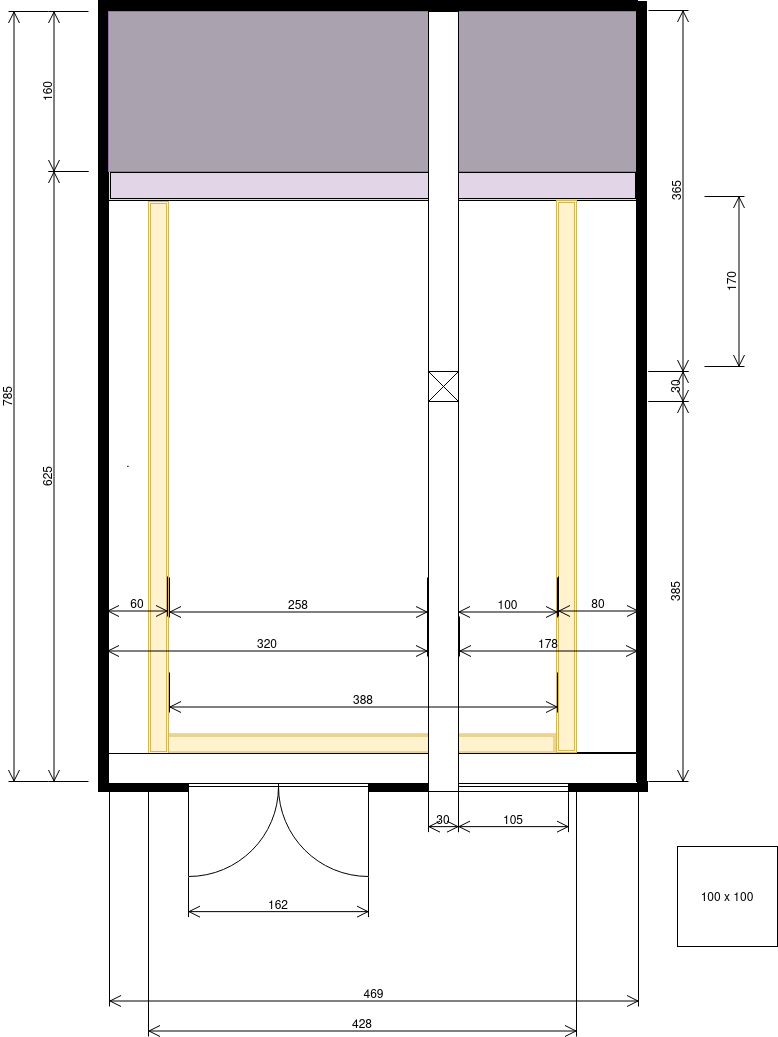

The diagram above was exported from draw.io. Its source (the exported page's mxGraphModel, read from the mxfile embedded in the PNG):
<mxGraphModel dx="1420" dy="842" grid="1" gridSize="10" guides="1" tooltips="1" connect="1" arrows="1" fold="1" page="1" pageScale="1" pageWidth="1169" pageHeight="827" background="none" math="0" shadow="0">
  <root>
    <mxCell id="0" />
    <mxCell id="1" parent="0" />
    <mxCell id="TsbVZWLCHMpgHzYCDe0R-3" value="" style="rounded=0;whiteSpace=wrap;html=1;" parent="1" vertex="1">
      <mxGeometry x="579" y="384" width="60" height="582" as="geometry" />
    </mxCell>
    <mxCell id="TsbVZWLCHMpgHzYCDe0R-2" value="." style="rounded=0;whiteSpace=wrap;html=1;" parent="1" vertex="1">
      <mxGeometry x="111" y="385" width="40" height="582" as="geometry" />
    </mxCell>
    <mxCell id="DVu48KI71VsZCIkEHZR0-23" value="" style="shape=ext;double=1;rounded=0;whiteSpace=wrap;html=1;fillColor=#E1D5E7;" parent="1" vertex="1">
      <mxGeometry x="111" y="384" width="529" height="30" as="geometry" />
    </mxCell>
    <mxCell id="DVu48KI71VsZCIkEHZR0-2" value="" style="verticalLabelPosition=bottom;html=1;verticalAlign=top;align=center;shape=mxgraph.floorplan.wall;fillColor=strokeColor;direction=south;" parent="1" vertex="1">
      <mxGeometry x="101" y="225" width="10" height="780" as="geometry" />
    </mxCell>
    <mxCell id="DVu48KI71VsZCIkEHZR0-3" value="" style="rounded=0;whiteSpace=wrap;html=1;fillColor=#ABA2B0;strokeColor=#9673a6;" parent="1" vertex="1">
      <mxGeometry x="111" y="225" width="320" height="160" as="geometry" />
    </mxCell>
    <mxCell id="DVu48KI71VsZCIkEHZR0-5" value="" style="rounded=0;whiteSpace=wrap;html=1;fillColor=#ABA2B0;strokeColor=#9673a6;" parent="1" vertex="1">
      <mxGeometry x="461" y="225" width="179" height="160" as="geometry" />
    </mxCell>
    <mxCell id="DVu48KI71VsZCIkEHZR0-9" value="" style="verticalLabelPosition=bottom;html=1;verticalAlign=top;align=center;shape=mxgraph.floorplan.wall;fillColor=strokeColor;" parent="1" vertex="1">
      <mxGeometry x="111" y="995" width="80" height="10" as="geometry" />
    </mxCell>
    <mxCell id="DVu48KI71VsZCIkEHZR0-10" value="" style="verticalLabelPosition=bottom;html=1;verticalAlign=top;align=center;shape=mxgraph.floorplan.wall;fillColor=strokeColor;" parent="1" vertex="1">
      <mxGeometry x="371" y="995" width="60" height="10" as="geometry" />
    </mxCell>
    <mxCell id="DVu48KI71VsZCIkEHZR0-14" value="" style="verticalLabelPosition=bottom;html=1;verticalAlign=top;align=center;shape=mxgraph.floorplan.wall;fillColor=strokeColor;" parent="1" vertex="1">
      <mxGeometry x="571" y="995" width="79" height="10" as="geometry" />
    </mxCell>
    <mxCell id="DVu48KI71VsZCIkEHZR0-15" value="" style="verticalLabelPosition=bottom;html=1;verticalAlign=top;align=center;shape=mxgraph.floorplan.doorDouble;aspect=fixed;" parent="1" vertex="1">
      <mxGeometry x="191" y="995" width="180" height="95.63" as="geometry" />
    </mxCell>
    <mxCell id="DVu48KI71VsZCIkEHZR0-16" value="" style="verticalLabelPosition=bottom;html=1;verticalAlign=top;align=center;shape=mxgraph.floorplan.window;" parent="1" vertex="1">
      <mxGeometry x="461" y="995" width="110" height="10" as="geometry" />
    </mxCell>
    <mxCell id="DVu48KI71VsZCIkEHZR0-18" value="&lt;div&gt;625&lt;/div&gt;" style="shape=dimension;direction=south;whiteSpace=wrap;html=1;align=center;points=[];verticalAlign=top;labelBackgroundColor=none;horizontal=0;spacingTop=-15;" parent="1" vertex="1">
      <mxGeometry x="51" y="385" width="40" height="610" as="geometry" />
    </mxCell>
    <mxCell id="DVu48KI71VsZCIkEHZR0-19" value="&lt;div&gt;160&lt;/div&gt;" style="shape=dimension;direction=south;whiteSpace=wrap;html=1;align=center;points=[];verticalAlign=top;labelBackgroundColor=none;horizontal=0;spacingTop=-15;" parent="1" vertex="1">
      <mxGeometry x="51" y="225" width="40" height="160" as="geometry" />
    </mxCell>
    <mxCell id="DVu48KI71VsZCIkEHZR0-26" value="" style="shape=ext;double=1;rounded=0;whiteSpace=wrap;html=1;fillColor=#fff2cc;strokeColor=#d6b656;rotation=90;" parent="1" vertex="1">
      <mxGeometry x="351" y="760" width="20" height="395" as="geometry" />
    </mxCell>
    <mxCell id="0tehll-YJkzTE9BKKPZJ-1" value="&lt;div&gt;785&lt;/div&gt;" style="shape=dimension;direction=south;whiteSpace=wrap;html=1;align=center;points=[];verticalAlign=top;labelBackgroundColor=none;horizontal=0;spacingTop=-15;" parent="1" vertex="1">
      <mxGeometry x="11" y="225" width="40" height="770" as="geometry" />
    </mxCell>
    <mxCell id="0tehll-YJkzTE9BKKPZJ-7" value="385" style="shape=dimension;direction=north;whiteSpace=wrap;html=1;align=center;points=[];verticalAlign=bottom;labelBackgroundColor=none;horizontal=0;spacingBottom=3;" parent="1" vertex="1">
      <mxGeometry x="651" y="615" width="40" height="380" as="geometry" />
    </mxCell>
    <mxCell id="0tehll-YJkzTE9BKKPZJ-8" value="365" style="shape=dimension;direction=north;whiteSpace=wrap;html=1;align=center;points=[];verticalAlign=bottom;labelBackgroundColor=none;horizontal=0;spacingBottom=3;" parent="1" vertex="1">
      <mxGeometry x="651" y="224" width="40" height="361" as="geometry" />
    </mxCell>
    <mxCell id="0tehll-YJkzTE9BKKPZJ-10" value="30" style="shape=dimension;direction=north;whiteSpace=wrap;html=1;align=center;points=[];verticalAlign=bottom;labelBackgroundColor=none;horizontal=0;spacingBottom=3;" parent="1" vertex="1">
      <mxGeometry x="651" y="585" width="40" height="30" as="geometry" />
    </mxCell>
    <mxCell id="0tehll-YJkzTE9BKKPZJ-23" value="162" style="shape=dimension;whiteSpace=wrap;html=1;align=center;points=[];verticalAlign=bottom;spacingBottom=3;labelBackgroundColor=none;" parent="1" vertex="1">
      <mxGeometry x="191" y="1090.63" width="180" height="40" as="geometry" />
    </mxCell>
    <mxCell id="0tehll-YJkzTE9BKKPZJ-25" value="30" style="shape=dimension;whiteSpace=wrap;html=1;align=center;points=[];verticalAlign=bottom;spacingBottom=3;labelBackgroundColor=none;" parent="1" vertex="1">
      <mxGeometry x="431" y="1005.6300000000001" width="30" height="40" as="geometry" />
    </mxCell>
    <mxCell id="0tehll-YJkzTE9BKKPZJ-28" value="105" style="shape=dimension;whiteSpace=wrap;html=1;align=center;points=[];verticalAlign=bottom;spacingBottom=3;labelBackgroundColor=none;" parent="1" vertex="1">
      <mxGeometry x="461" y="1005.6300000000001" width="110" height="40" as="geometry" />
    </mxCell>
    <mxCell id="eFpMKWNqUsYMdCkD_3AN-1" value="" style="verticalLabelPosition=bottom;html=1;verticalAlign=top;align=center;shape=mxgraph.floorplan.wall;fillColor=strokeColor;" parent="1" vertex="1">
      <mxGeometry x="101" y="214" width="539" height="10" as="geometry" />
    </mxCell>
    <mxCell id="TsbVZWLCHMpgHzYCDe0R-5" value="" style="shape=ext;double=1;rounded=0;whiteSpace=wrap;html=1;fillColor=#fff2cc;strokeColor=#d6b656;" parent="1" vertex="1">
      <mxGeometry x="151" y="415" width="20" height="552" as="geometry" />
    </mxCell>
    <mxCell id="YB5uR9vpvqkbk3jJzjW0-1" value="469" style="shape=dimension;whiteSpace=wrap;html=1;align=center;points=[];verticalAlign=bottom;spacingBottom=3;labelBackgroundColor=none;" parent="1" vertex="1">
      <mxGeometry x="112" y="1000" width="529" height="220" as="geometry" />
    </mxCell>
    <mxCell id="YB5uR9vpvqkbk3jJzjW0-2" value="&lt;div&gt;428&lt;/div&gt;" style="shape=dimension;whiteSpace=wrap;html=1;align=center;points=[];verticalAlign=bottom;spacingBottom=3;labelBackgroundColor=none;" parent="1" vertex="1">
      <mxGeometry x="151" y="1000" width="428" height="250" as="geometry" />
    </mxCell>
    <mxCell id="YB5uR9vpvqkbk3jJzjW0-3" value="170" style="shape=dimension;direction=north;whiteSpace=wrap;html=1;align=center;points=[];verticalAlign=bottom;labelBackgroundColor=none;horizontal=0;spacingBottom=3;" parent="1" vertex="1">
      <mxGeometry x="707" y="410" width="40" height="170" as="geometry" />
    </mxCell>
    <mxCell id="TMKfyWYBed0tjWIc__7z-1" value="" style="shape=ext;double=1;rounded=0;whiteSpace=wrap;html=1;fillColor=#fff2cc;strokeColor=#d6b656;" parent="1" vertex="1">
      <mxGeometry x="559" y="414" width="20" height="552" as="geometry" />
    </mxCell>
    <mxCell id="TMKfyWYBed0tjWIc__7z-2" value="" style="rounded=0;whiteSpace=wrap;html=1;" parent="1" vertex="1">
      <mxGeometry x="111" y="967" width="529" height="30" as="geometry" />
    </mxCell>
    <mxCell id="TMKfyWYBed0tjWIc__7z-3" value="" style="verticalLabelPosition=bottom;html=1;verticalAlign=top;align=center;shape=mxgraph.floorplan.wall;fillColor=strokeColor;direction=south;" parent="1" vertex="1">
      <mxGeometry x="639" y="215" width="10" height="780" as="geometry" />
    </mxCell>
    <mxCell id="DVu48KI71VsZCIkEHZR0-4" value="" style="rounded=0;whiteSpace=wrap;html=1;" parent="1" vertex="1">
      <mxGeometry x="431" y="225" width="30" height="780" as="geometry" />
    </mxCell>
    <mxCell id="0tehll-YJkzTE9BKKPZJ-6" value="" style="verticalLabelPosition=bottom;html=1;verticalAlign=top;align=center;shape=mxgraph.floorplan.elevator;" parent="1" vertex="1">
      <mxGeometry x="431" y="585" width="30" height="30" as="geometry" />
    </mxCell>
    <mxCell id="Zq2K_L4vLH39rdVI6VPH-1" value="100 x 100" style="whiteSpace=wrap;html=1;aspect=fixed;" parent="1" vertex="1">
      <mxGeometry x="680" y="1060" width="100" height="100" as="geometry" />
    </mxCell>
    <mxCell id="rbq0VsLzCUZ6LGOMdYn2-1" value="320" style="shape=dimension;whiteSpace=wrap;html=1;align=center;points=[];verticalAlign=bottom;spacingBottom=3;labelBackgroundColor=none;" parent="1" vertex="1">
      <mxGeometry x="110" y="830" width="320" height="40" as="geometry" />
    </mxCell>
    <mxCell id="rbq0VsLzCUZ6LGOMdYn2-2" value="178" style="shape=dimension;whiteSpace=wrap;html=1;align=center;points=[];verticalAlign=bottom;spacingBottom=3;labelBackgroundColor=none;" parent="1" vertex="1">
      <mxGeometry x="462" y="830" width="178" height="40" as="geometry" />
    </mxCell>
    <mxCell id="J6XvQNZX5uPYM0H3dgqK-1" value="60" style="shape=dimension;whiteSpace=wrap;html=1;align=center;points=[];verticalAlign=bottom;spacingBottom=3;labelBackgroundColor=none;" parent="1" vertex="1">
      <mxGeometry x="110" y="790" width="60" height="40" as="geometry" />
    </mxCell>
    <mxCell id="J6XvQNZX5uPYM0H3dgqK-2" value="80" style="shape=dimension;whiteSpace=wrap;html=1;align=center;points=[];verticalAlign=bottom;spacingBottom=3;labelBackgroundColor=none;" parent="1" vertex="1">
      <mxGeometry x="561" y="790" width="80" height="40" as="geometry" />
    </mxCell>
    <mxCell id="J6XvQNZX5uPYM0H3dgqK-3" value="258" style="shape=dimension;whiteSpace=wrap;html=1;align=center;points=[];verticalAlign=bottom;spacingBottom=3;labelBackgroundColor=none;" parent="1" vertex="1">
      <mxGeometry x="172" y="791" width="258" height="40" as="geometry" />
    </mxCell>
    <mxCell id="J6XvQNZX5uPYM0H3dgqK-4" value="100" style="shape=dimension;whiteSpace=wrap;html=1;align=center;points=[];verticalAlign=bottom;spacingBottom=3;labelBackgroundColor=none;" parent="1" vertex="1">
      <mxGeometry x="461" y="791" width="99" height="40" as="geometry" />
    </mxCell>
    <mxCell id="J6XvQNZX5uPYM0H3dgqK-5" value="388" style="shape=dimension;whiteSpace=wrap;html=1;align=center;points=[];verticalAlign=bottom;spacingBottom=3;labelBackgroundColor=none;" parent="1" vertex="1">
      <mxGeometry x="172" y="886" width="388" height="40" as="geometry" />
    </mxCell>
  </root>
</mxGraphModel>